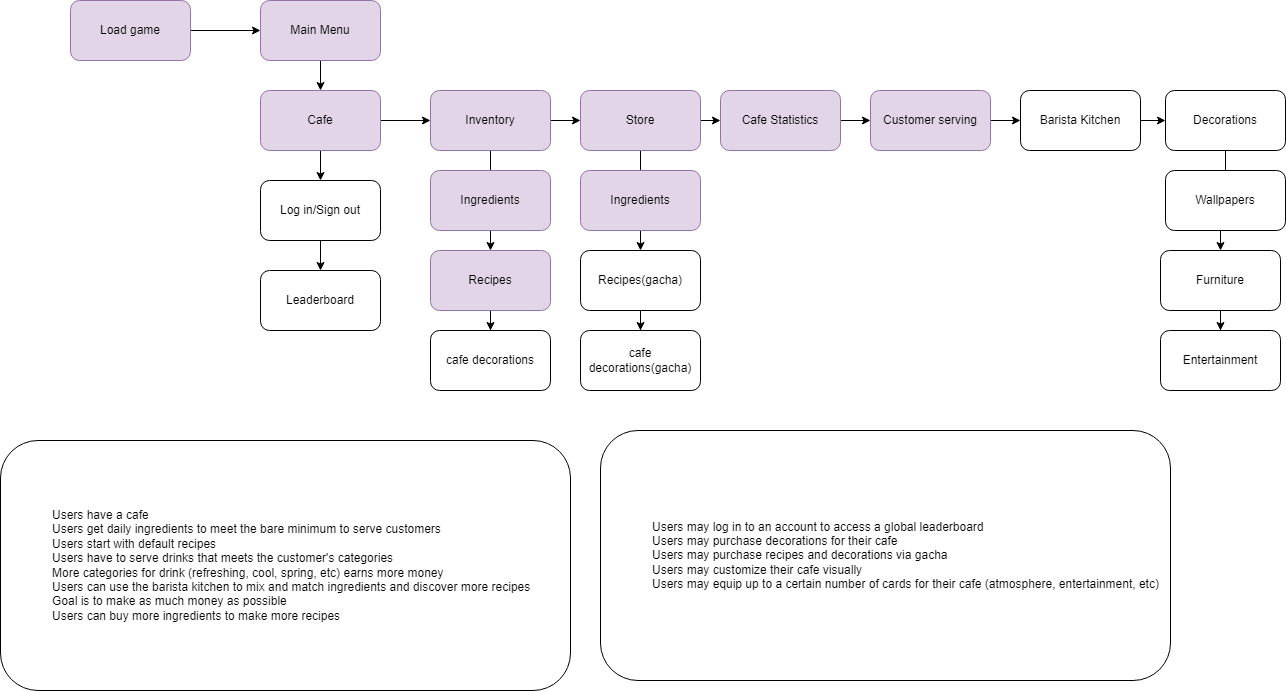

The diagram above was exported from draw.io. Its source (the exported page's mxGraphModel, read from the mxfile embedded in the PNG):
<mxGraphModel dx="2243" dy="758" grid="1" gridSize="10" guides="1" tooltips="1" connect="1" arrows="1" fold="1" page="1" pageScale="1" pageWidth="850" pageHeight="1100" math="0" shadow="0">
  <root>
    <mxCell id="0" />
    <mxCell id="1" parent="0" />
    <mxCell id="bBhDp7bROkpmFgpmctdD-24" style="edgeStyle=orthogonalEdgeStyle;rounded=0;orthogonalLoop=1;jettySize=auto;html=1;entryX=0;entryY=0.5;entryDx=0;entryDy=0;" parent="1" source="bBhDp7bROkpmFgpmctdD-1" target="bBhDp7bROkpmFgpmctdD-2" edge="1">
      <mxGeometry relative="1" as="geometry" />
    </mxCell>
    <mxCell id="bBhDp7bROkpmFgpmctdD-1" value="Load game" style="rounded=1;whiteSpace=wrap;html=1;fillColor=#e1d5e7;strokeColor=#9673a6;" parent="1" vertex="1">
      <mxGeometry x="-730" y="150" width="120" height="60" as="geometry" />
    </mxCell>
    <mxCell id="bBhDp7bROkpmFgpmctdD-25" style="edgeStyle=orthogonalEdgeStyle;rounded=0;orthogonalLoop=1;jettySize=auto;html=1;" parent="1" source="bBhDp7bROkpmFgpmctdD-2" target="bBhDp7bROkpmFgpmctdD-5" edge="1">
      <mxGeometry relative="1" as="geometry" />
    </mxCell>
    <mxCell id="bBhDp7bROkpmFgpmctdD-2" value="Main Menu" style="rounded=1;whiteSpace=wrap;html=1;fillColor=#e1d5e7;strokeColor=#9673a6;" parent="1" vertex="1">
      <mxGeometry x="-540" y="150" width="120" height="60" as="geometry" />
    </mxCell>
    <mxCell id="bBhDp7bROkpmFgpmctdD-27" style="edgeStyle=orthogonalEdgeStyle;rounded=0;orthogonalLoop=1;jettySize=auto;html=1;exitX=0.5;exitY=1;exitDx=0;exitDy=0;entryX=0.5;entryY=0;entryDx=0;entryDy=0;" parent="1" source="bBhDp7bROkpmFgpmctdD-3" target="bBhDp7bROkpmFgpmctdD-4" edge="1">
      <mxGeometry relative="1" as="geometry" />
    </mxCell>
    <mxCell id="bBhDp7bROkpmFgpmctdD-3" value="Log in/Sign out" style="rounded=1;whiteSpace=wrap;html=1;" parent="1" vertex="1">
      <mxGeometry x="-540" y="330" width="120" height="60" as="geometry" />
    </mxCell>
    <mxCell id="bBhDp7bROkpmFgpmctdD-4" value="Leaderboard" style="rounded=1;whiteSpace=wrap;html=1;" parent="1" vertex="1">
      <mxGeometry x="-540" y="420" width="120" height="60" as="geometry" />
    </mxCell>
    <mxCell id="bBhDp7bROkpmFgpmctdD-26" style="edgeStyle=orthogonalEdgeStyle;rounded=0;orthogonalLoop=1;jettySize=auto;html=1;exitX=0.5;exitY=1;exitDx=0;exitDy=0;entryX=0.5;entryY=0;entryDx=0;entryDy=0;" parent="1" source="bBhDp7bROkpmFgpmctdD-5" target="bBhDp7bROkpmFgpmctdD-3" edge="1">
      <mxGeometry relative="1" as="geometry" />
    </mxCell>
    <mxCell id="bBhDp7bROkpmFgpmctdD-28" style="edgeStyle=orthogonalEdgeStyle;rounded=0;orthogonalLoop=1;jettySize=auto;html=1;exitX=1;exitY=0.5;exitDx=0;exitDy=0;entryX=0;entryY=0.5;entryDx=0;entryDy=0;" parent="1" source="bBhDp7bROkpmFgpmctdD-5" target="bBhDp7bROkpmFgpmctdD-6" edge="1">
      <mxGeometry relative="1" as="geometry" />
    </mxCell>
    <mxCell id="bBhDp7bROkpmFgpmctdD-5" value="Cafe" style="rounded=1;whiteSpace=wrap;html=1;fillColor=#e1d5e7;strokeColor=#9673a6;" parent="1" vertex="1">
      <mxGeometry x="-540" y="240" width="120" height="60" as="geometry" />
    </mxCell>
    <mxCell id="bBhDp7bROkpmFgpmctdD-29" style="edgeStyle=orthogonalEdgeStyle;rounded=0;orthogonalLoop=1;jettySize=auto;html=1;exitX=1;exitY=0.5;exitDx=0;exitDy=0;entryX=0;entryY=0.5;entryDx=0;entryDy=0;" parent="1" source="bBhDp7bROkpmFgpmctdD-6" target="bBhDp7bROkpmFgpmctdD-7" edge="1">
      <mxGeometry relative="1" as="geometry" />
    </mxCell>
    <mxCell id="bBhDp7bROkpmFgpmctdD-38" value="" style="edgeStyle=orthogonalEdgeStyle;rounded=0;orthogonalLoop=1;jettySize=auto;html=1;" parent="1" source="bBhDp7bROkpmFgpmctdD-6" target="bBhDp7bROkpmFgpmctdD-12" edge="1">
      <mxGeometry relative="1" as="geometry" />
    </mxCell>
    <mxCell id="bBhDp7bROkpmFgpmctdD-6" value="Inventory" style="rounded=1;whiteSpace=wrap;html=1;fillColor=#e1d5e7;strokeColor=#9673a6;" parent="1" vertex="1">
      <mxGeometry x="-370" y="240" width="120" height="60" as="geometry" />
    </mxCell>
    <mxCell id="bBhDp7bROkpmFgpmctdD-30" style="edgeStyle=orthogonalEdgeStyle;rounded=0;orthogonalLoop=1;jettySize=auto;html=1;exitX=1;exitY=0.5;exitDx=0;exitDy=0;entryX=0;entryY=0.5;entryDx=0;entryDy=0;" parent="1" source="bBhDp7bROkpmFgpmctdD-7" target="bBhDp7bROkpmFgpmctdD-8" edge="1">
      <mxGeometry relative="1" as="geometry" />
    </mxCell>
    <mxCell id="bBhDp7bROkpmFgpmctdD-34" value="" style="edgeStyle=orthogonalEdgeStyle;rounded=0;orthogonalLoop=1;jettySize=auto;html=1;" parent="1" source="bBhDp7bROkpmFgpmctdD-7" target="bBhDp7bROkpmFgpmctdD-21" edge="1">
      <mxGeometry relative="1" as="geometry" />
    </mxCell>
    <mxCell id="bBhDp7bROkpmFgpmctdD-7" value="Store" style="rounded=1;whiteSpace=wrap;html=1;fillColor=#e1d5e7;strokeColor=#9673a6;" parent="1" vertex="1">
      <mxGeometry x="-220" y="240" width="120" height="60" as="geometry" />
    </mxCell>
    <mxCell id="bBhDp7bROkpmFgpmctdD-31" style="edgeStyle=orthogonalEdgeStyle;rounded=0;orthogonalLoop=1;jettySize=auto;html=1;exitX=1;exitY=0.5;exitDx=0;exitDy=0;entryX=0;entryY=0.5;entryDx=0;entryDy=0;" parent="1" source="bBhDp7bROkpmFgpmctdD-8" target="bBhDp7bROkpmFgpmctdD-9" edge="1">
      <mxGeometry relative="1" as="geometry" />
    </mxCell>
    <mxCell id="bBhDp7bROkpmFgpmctdD-8" value="Cafe Statistics" style="rounded=1;whiteSpace=wrap;html=1;fillColor=#e1d5e7;strokeColor=#9673a6;" parent="1" vertex="1">
      <mxGeometry x="-80" y="240" width="120" height="60" as="geometry" />
    </mxCell>
    <mxCell id="bBhDp7bROkpmFgpmctdD-32" value="" style="edgeStyle=orthogonalEdgeStyle;rounded=0;orthogonalLoop=1;jettySize=auto;html=1;" parent="1" source="bBhDp7bROkpmFgpmctdD-9" target="bBhDp7bROkpmFgpmctdD-10" edge="1">
      <mxGeometry relative="1" as="geometry" />
    </mxCell>
    <mxCell id="bBhDp7bROkpmFgpmctdD-9" value="Customer serving" style="rounded=1;whiteSpace=wrap;html=1;fillColor=#e1d5e7;strokeColor=#9673a6;" parent="1" vertex="1">
      <mxGeometry x="70" y="240" width="120" height="60" as="geometry" />
    </mxCell>
    <mxCell id="bBhDp7bROkpmFgpmctdD-33" value="" style="edgeStyle=orthogonalEdgeStyle;rounded=0;orthogonalLoop=1;jettySize=auto;html=1;" parent="1" source="bBhDp7bROkpmFgpmctdD-10" target="bBhDp7bROkpmFgpmctdD-16" edge="1">
      <mxGeometry relative="1" as="geometry" />
    </mxCell>
    <mxCell id="bBhDp7bROkpmFgpmctdD-10" value="Barista Kitchen" style="rounded=1;whiteSpace=wrap;html=1;" parent="1" vertex="1">
      <mxGeometry x="220" y="240" width="120" height="60" as="geometry" />
    </mxCell>
    <mxCell id="bBhDp7bROkpmFgpmctdD-11" value="Ingredients" style="rounded=1;whiteSpace=wrap;html=1;fillColor=#e1d5e7;strokeColor=#9673a6;" parent="1" vertex="1">
      <mxGeometry x="-370" y="320" width="120" height="60" as="geometry" />
    </mxCell>
    <mxCell id="bBhDp7bROkpmFgpmctdD-39" value="" style="edgeStyle=orthogonalEdgeStyle;rounded=0;orthogonalLoop=1;jettySize=auto;html=1;" parent="1" source="bBhDp7bROkpmFgpmctdD-12" target="bBhDp7bROkpmFgpmctdD-13" edge="1">
      <mxGeometry relative="1" as="geometry" />
    </mxCell>
    <mxCell id="bBhDp7bROkpmFgpmctdD-12" value="Recipes" style="rounded=1;whiteSpace=wrap;html=1;fillColor=#e1d5e7;strokeColor=#9673a6;" parent="1" vertex="1">
      <mxGeometry x="-370" y="400" width="120" height="60" as="geometry" />
    </mxCell>
    <mxCell id="bBhDp7bROkpmFgpmctdD-13" value="cafe decorations" style="rounded=1;whiteSpace=wrap;html=1;" parent="1" vertex="1">
      <mxGeometry x="-370" y="480" width="120" height="60" as="geometry" />
    </mxCell>
    <mxCell id="bBhDp7bROkpmFgpmctdD-14" value="Users have a cafe&lt;br&gt;Users get daily ingredients to meet the bare minimum to serve customers&lt;br&gt;Users start with default recipes&lt;div&gt;Users have to serve drinks that meets the customer's categories&lt;/div&gt;&lt;div&gt;More categories for drink (refreshing, cool, spring, etc) earns more money&lt;/div&gt;&lt;div&gt;Users can use the barista kitchen to mix and match ingredients and discover more recipes&lt;/div&gt;&lt;div&gt;Goal is to make as much money as possible&lt;br&gt;Users can buy more ingredients to make more recipes&lt;/div&gt;" style="rounded=1;whiteSpace=wrap;html=1;align=left;horizontal=1;verticalAlign=middle;spacingRight=0;spacingLeft=50;" parent="1" vertex="1">
      <mxGeometry x="-800" y="590" width="570" height="250" as="geometry" />
    </mxCell>
    <mxCell id="bBhDp7bROkpmFgpmctdD-15" value="Users may log in to an account to access a global leaderboard&amp;nbsp;&lt;div&gt;Users may purchase decorations for their cafe&lt;br&gt;Users may purchase recipes and decorations via gacha&lt;/div&gt;&lt;div&gt;Users may customize their cafe visually&lt;/div&gt;&lt;div&gt;Users may equip up to a certain number of cards for their cafe (atmosphere, entertainment, etc)&lt;/div&gt;" style="rounded=1;whiteSpace=wrap;html=1;align=left;horizontal=1;verticalAlign=middle;spacingRight=0;spacingLeft=50;" parent="1" vertex="1">
      <mxGeometry x="-200" y="580" width="570" height="250" as="geometry" />
    </mxCell>
    <mxCell id="bBhDp7bROkpmFgpmctdD-36" value="" style="edgeStyle=orthogonalEdgeStyle;rounded=0;orthogonalLoop=1;jettySize=auto;html=1;" parent="1" source="bBhDp7bROkpmFgpmctdD-16" target="bBhDp7bROkpmFgpmctdD-18" edge="1">
      <mxGeometry relative="1" as="geometry" />
    </mxCell>
    <mxCell id="bBhDp7bROkpmFgpmctdD-16" value="Decorations" style="rounded=1;whiteSpace=wrap;html=1;" parent="1" vertex="1">
      <mxGeometry x="365" y="240" width="120" height="60" as="geometry" />
    </mxCell>
    <mxCell id="bBhDp7bROkpmFgpmctdD-17" value="Wallpapers" style="rounded=1;whiteSpace=wrap;html=1;" parent="1" vertex="1">
      <mxGeometry x="365" y="320" width="120" height="60" as="geometry" />
    </mxCell>
    <mxCell id="bBhDp7bROkpmFgpmctdD-37" value="" style="edgeStyle=orthogonalEdgeStyle;rounded=0;orthogonalLoop=1;jettySize=auto;html=1;" parent="1" source="bBhDp7bROkpmFgpmctdD-18" target="bBhDp7bROkpmFgpmctdD-19" edge="1">
      <mxGeometry relative="1" as="geometry" />
    </mxCell>
    <mxCell id="bBhDp7bROkpmFgpmctdD-18" value="Furniture" style="rounded=1;whiteSpace=wrap;html=1;" parent="1" vertex="1">
      <mxGeometry x="360" y="400" width="120" height="60" as="geometry" />
    </mxCell>
    <mxCell id="bBhDp7bROkpmFgpmctdD-19" value="Entertainment" style="rounded=1;whiteSpace=wrap;html=1;" parent="1" vertex="1">
      <mxGeometry x="360" y="480" width="120" height="60" as="geometry" />
    </mxCell>
    <mxCell id="bBhDp7bROkpmFgpmctdD-20" value="Ingredients" style="rounded=1;whiteSpace=wrap;html=1;fillColor=#e1d5e7;strokeColor=#9673a6;" parent="1" vertex="1">
      <mxGeometry x="-220" y="320" width="120" height="60" as="geometry" />
    </mxCell>
    <mxCell id="bBhDp7bROkpmFgpmctdD-35" value="" style="edgeStyle=orthogonalEdgeStyle;rounded=0;orthogonalLoop=1;jettySize=auto;html=1;" parent="1" source="bBhDp7bROkpmFgpmctdD-21" target="bBhDp7bROkpmFgpmctdD-23" edge="1">
      <mxGeometry relative="1" as="geometry" />
    </mxCell>
    <mxCell id="bBhDp7bROkpmFgpmctdD-21" value="Recipes(gacha)" style="rounded=1;whiteSpace=wrap;html=1;" parent="1" vertex="1">
      <mxGeometry x="-220" y="400" width="120" height="60" as="geometry" />
    </mxCell>
    <mxCell id="bBhDp7bROkpmFgpmctdD-23" value="cafe decorations(gacha)" style="rounded=1;whiteSpace=wrap;html=1;" parent="1" vertex="1">
      <mxGeometry x="-220" y="480" width="120" height="60" as="geometry" />
    </mxCell>
  </root>
</mxGraphModel>